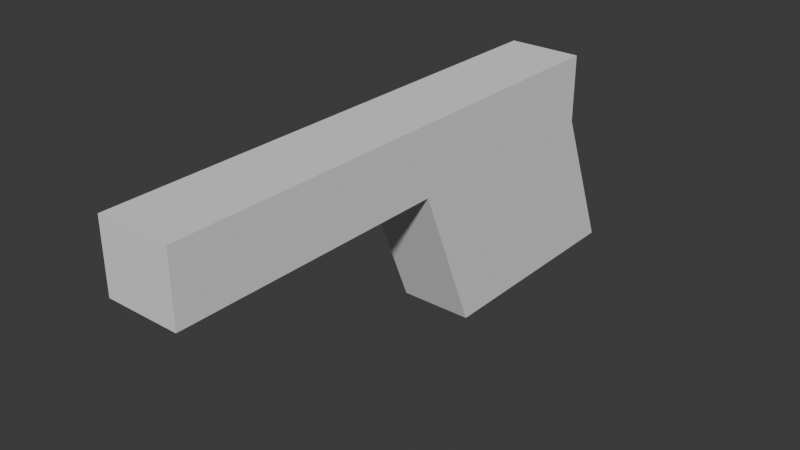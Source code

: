 # Source: hamster_pistol.blend  (saved by Blender 4.3.32; exported with 4.5.12 LTS)
import bpy
from mathutils import Matrix  # noqa: F401  (used for matrix-valued properties, if any)

bpy.ops.wm.read_factory_settings(use_empty=True)
scene = bpy.context.scene
scene.name = 'Scene'

# ---- collections
col_collection = bpy.data.collections.new('Collection'); scene.collection.children.link(col_collection)

# ---- world
world_world = bpy.data.worlds.new('World'); scene.world = world_world
world_world.use_nodes = True; world_world.node_tree.nodes.clear()
_N = world_world.node_tree.nodes; _L = world_world.node_tree.links
n0 = _N.new('ShaderNodeOutputWorld'); n0.name = 'World Output'; n0.location = (300, 300)
n1 = _N.new('ShaderNodeBackground'); n1.name = 'Background'; n1.location = (10, 300)
n1.inputs[0].default_value = (0.05088, 0.05088, 0.05088, 1.0)
_L.new(n1.outputs[0], n0.inputs[0])
n0.is_active_output = True
world_world.color = (0.05088, 0.05088, 0.05088)
world_world.sun_shadow_jitter_overblur = 0.0

# ---- meshes
me_cube_001 = bpy.data.meshes.new('Cube.001')
me_cube_001.from_pydata([(-0.01691, -0.2019, 0.05), (-0.01691, 0.05918, -0.05), (-0.01691, 0.03132, 0.05), (0.01691, -0.2019, 0.05), (0.01691, 0.05918, -0.05), (0.01691, 0.03132, 0.05), (-0.01691, -0.04653, -0.05), (-0.01691, -0.07438, 0.05), (0.01691, -0.04653, -0.05), (0.01691, -0.07438, 0.05), (-0.01691, -0.2019, 0.01856), (-0.01691, 0.03132, 0.01856), (0.01691, 0.03132, 0.01856), (0.01691, -0.2019, 0.01856), (0.01691, -0.07438, 0.01856), (-0.01691, -0.07438, 0.01856)], [], [(15, 7, 2, 11), (11, 2, 5, 12), (14, 9, 3, 13), (13, 3, 0, 10), (9, 7, 0, 3), (5, 2, 7, 9), (1, 4, 8, 6), (12, 5, 9, 14), (10, 0, 7, 15), (4, 12, 14, 8), (15, 14, 13, 10), (6, 8, 14, 15), (1, 11, 12, 4), (6, 15, 11, 1)])
_uv = me_cube_001.uv_layers.new(name='UVMap')
_uv.uv.foreach_set('vector', [0.5464, 0.1619, 0.625, 0.1619, 0.625, 0.25, 0.5464, 0.25, 0.5464, 0.25, 0.625, 0.25, 0.625, 0.5, 0.5464, 0.5, 0.5464, 0.5881, 0.625, 0.5881, 0.625, 0.75, 0.5464, 0.75, 0.5464, 0.75, 0.625, 0.75, 0.625, 1.0, 0.5464, 1.0, 0.625, 0.5881, 0.875, 0.5881, 0.875, 0.75, 0.625, 0.75, 0.625, 0.5, 0.875, 0.5, 0.875, 0.5881, 0.625, 0.5881, 0.125, 0.5, 0.375, 0.5, 0.375, 0.5881, 0.125, 0.5881, 0.5464, 0.5, 0.625, 0.5, 0.625, 0.5881, 0.5464, 0.5881, 0.5464, 0.0, 0.625, 0.0, 0.625, 0.1619, 0.5464, 0.1619, 0.375, 0.5, 0.5464, 0.5, 0.5464, 0.5881, 0.375, 0.5881, 0.5464, 0.1619, 0.5464, 0.5881, 0.5464, 0.75, 0.5464, 0.0, 0.375, 0.1619, 0.375, 0.5881, 0.5464, 0.5881, 0.5464, 0.1619, 0.375, 0.25, 0.5464, 0.25, 0.5464, 0.5, 0.375, 0.5, 0.375, 0.1619, 0.5464, 0.1619, 0.5464, 0.25, 0.375, 0.25])
me_cube_001.update()

# ---- objects
ob_weapon_mesh = bpy.data.objects.new('weapon_mesh', me_cube_001)

# ---- transforms, parenting, visibility, modifiers, constraints
ob_weapon_mesh.location = (0.0, 0.0, 0.0)

# ---- collection membership
col_collection.objects.link(ob_weapon_mesh)

# ---- scene / render settings (as saved in the file)
scene.frame_start = 1; scene.frame_end = 250; scene.frame_set(1)
scene.render.engine = 'BLENDER_EEVEE_NEXT'
bpy.context.view_layer.update()

# ---- added for rendering (the .blend has no active camera and no usable light): camera, sun
cam_auto = bpy.data.cameras.new('AutoCamera')
cam_auto.lens = 50.0
cam_auto.sensor_width = 36.0
cam_auto.clip_end = 1000.0
ob_auto_camera = bpy.data.objects.new('AutoCamera', cam_auto)
scene.collection.objects.link(ob_auto_camera)
ob_auto_camera.location = (0.260565, -0.384047, 0.208452)
ob_auto_camera.rotation_euler = (1.09748, -7.21219e-08, 0.694738)
scene.camera = ob_auto_camera
light_auto_sun = bpy.data.lights.new('AutoSun', 'SUN')
light_auto_sun.energy = 3.0
light_auto_sun.angle = 0.0523599
ob_auto_sun = bpy.data.objects.new('AutoSun', light_auto_sun)
scene.collection.objects.link(ob_auto_sun)
ob_auto_sun.rotation_euler = (0.872665, 0.174533, 0.523599)
bpy.context.view_layer.update()
